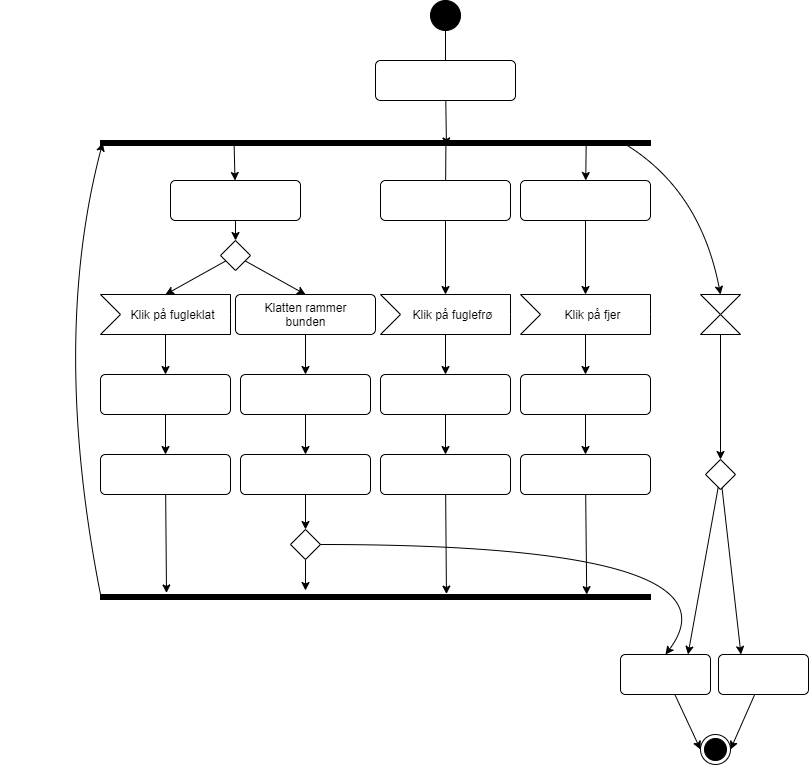

The diagram above was exported from draw.io. Its source (the exported page's mxGraphModel, read from the mxfile embedded in the PNG):
<mxGraphModel dx="818" dy="666" grid="1" gridSize="10" guides="1" tooltips="1" connect="1" arrows="1" fold="1" page="1" pageScale="1" pageWidth="850" pageHeight="1100" math="0" shadow="0">
  <root>
    <mxCell id="0" />
    <mxCell id="1" parent="0" />
    <mxCell id="2" style="edgeStyle=none;html=1;fontColor=#FFFFFF;" edge="1" parent="1" source="3">
      <mxGeometry relative="1" as="geometry">
        <mxPoint x="467" y="110" as="targetPoint" />
      </mxGeometry>
    </mxCell>
    <mxCell id="3" value="" style="ellipse;fillColor=strokeColor;fontColor=#FFFFFF;" vertex="1" parent="1">
      <mxGeometry x="452" y="40" width="30" height="30" as="geometry" />
    </mxCell>
    <mxCell id="4" style="edgeStyle=none;html=1;entryX=1.091;entryY=0.371;entryDx=0;entryDy=0;entryPerimeter=0;fontColor=#FFFFFF;" edge="1" parent="1" source="5" target="7">
      <mxGeometry relative="1" as="geometry" />
    </mxCell>
    <mxCell id="5" value="Fugl flyver hen over &lt;br&gt;skærmen" style="html=1;align=center;verticalAlign=top;rounded=1;absoluteArcSize=1;arcSize=10;dashed=0;fontColor=#FFFFFF;" vertex="1" parent="1">
      <mxGeometry x="397" y="100" width="140" height="40" as="geometry" />
    </mxCell>
    <mxCell id="6" style="edgeStyle=none;html=1;entryX=0.5;entryY=0;entryDx=0;entryDy=0;fontSize=10;fontColor=#FFFFFF;startArrow=none;startFill=0;endArrow=classic;endFill=1;exitX=0.805;exitY=0.045;exitDx=0;exitDy=0;exitPerimeter=0;strokeColor=default;curved=1;" edge="1" parent="1" source="7" target="39">
      <mxGeometry relative="1" as="geometry">
        <Array as="points">
          <mxPoint x="722" y="230" />
        </Array>
      </mxGeometry>
    </mxCell>
    <mxCell id="7" value="" style="html=1;points=[];perimeter=orthogonalPerimeter;fillColor=strokeColor;direction=south;fontColor=#FFFFFF;" vertex="1" parent="1">
      <mxGeometry x="122" y="180" width="550" height="5" as="geometry" />
    </mxCell>
    <mxCell id="8" style="edgeStyle=none;html=1;entryX=0.5;entryY=0;entryDx=0;entryDy=0;fontSize=12;fontColor=#FFFFFF;startArrow=none;startFill=0;endArrow=classic;endFill=1;" edge="1" parent="1" source="9" target="16">
      <mxGeometry relative="1" as="geometry" />
    </mxCell>
    <mxCell id="9" value="&lt;font style=&quot;font-size: 12px;&quot;&gt;Klik på fugleklat&lt;/font&gt;" style="html=1;shape=mxgraph.infographic.ribbonSimple;notch1=20;notch2=0;align=center;verticalAlign=middle;fontSize=14;fontStyle=0;fillColor=#FFFFFF;flipH=0;spacingRight=0;spacingLeft=14;fontColor=#000000;" vertex="1" parent="1">
      <mxGeometry x="122" y="334" width="130" height="40" as="geometry" />
    </mxCell>
    <mxCell id="10" style="edgeStyle=none;html=1;fontColor=#FFFFFF;startArrow=none;startFill=1;endArrow=none;endFill=0;entryX=0.636;entryY=0.372;entryDx=0;entryDy=0;entryPerimeter=0;" edge="1" parent="1" source="61" target="7">
      <mxGeometry relative="1" as="geometry">
        <mxPoint x="467" y="190" as="targetPoint" />
      </mxGeometry>
    </mxCell>
    <mxCell id="11" style="edgeStyle=none;html=1;entryX=0.5;entryY=0;entryDx=0;entryDy=0;fontSize=12;fontColor=#FFFFFF;startArrow=none;startFill=0;endArrow=classic;endFill=1;" edge="1" parent="1" source="12" target="18">
      <mxGeometry relative="1" as="geometry" />
    </mxCell>
    <mxCell id="12" value="&lt;font style=&quot;font-size: 12px;&quot;&gt;Klik på fuglefrø&lt;/font&gt;" style="html=1;shape=mxgraph.infographic.ribbonSimple;notch1=20;notch2=0;align=center;verticalAlign=middle;fontSize=14;fontStyle=0;fillColor=#FFFFFF;flipH=0;spacingRight=0;spacingLeft=14;fontColor=#000000;" vertex="1" parent="1">
      <mxGeometry x="402" y="334" width="130" height="40" as="geometry" />
    </mxCell>
    <mxCell id="13" style="edgeStyle=none;html=1;entryX=0.5;entryY=0;entryDx=0;entryDy=0;fontSize=12;fontColor=#FFFFFF;startArrow=none;startFill=0;endArrow=classic;endFill=1;" edge="1" parent="1" source="14" target="20">
      <mxGeometry relative="1" as="geometry" />
    </mxCell>
    <mxCell id="14" value="&lt;font style=&quot;font-size: 12px;&quot;&gt;Klik på fjer&lt;/font&gt;" style="html=1;shape=mxgraph.infographic.ribbonSimple;notch1=20;notch2=0;align=center;verticalAlign=middle;fontSize=14;fontStyle=0;fillColor=#FFFFFF;flipH=0;spacingRight=0;spacingLeft=14;fontColor=#000000;" vertex="1" parent="1">
      <mxGeometry x="542" y="334" width="130" height="40" as="geometry" />
    </mxCell>
    <mxCell id="15" style="edgeStyle=none;html=1;entryX=0.5;entryY=0;entryDx=0;entryDy=0;fontSize=12;fontColor=#FFFFFF;startArrow=none;startFill=0;endArrow=classic;endFill=1;" edge="1" parent="1" source="16" target="22">
      <mxGeometry relative="1" as="geometry" />
    </mxCell>
    <mxCell id="16" value="&lt;font&gt;Lyd + animation&lt;br&gt;(tbd)&lt;br&gt;&lt;/font&gt;" style="html=1;align=center;verticalAlign=top;rounded=1;absoluteArcSize=1;arcSize=10;dashed=0;fontSize=12;fontColor=#FFFFFF;" vertex="1" parent="1">
      <mxGeometry x="122" y="414" width="130" height="40" as="geometry" />
    </mxCell>
    <mxCell id="17" style="edgeStyle=none;html=1;entryX=0.5;entryY=0;entryDx=0;entryDy=0;fontSize=12;fontColor=#FFFFFF;startArrow=none;startFill=0;endArrow=classic;endFill=1;" edge="1" parent="1" source="18" target="24">
      <mxGeometry relative="1" as="geometry" />
    </mxCell>
    <mxCell id="18" value="&lt;font&gt;Lyd + animation&lt;br&gt;(tbd)&lt;br&gt;&lt;/font&gt;" style="html=1;align=center;verticalAlign=top;rounded=1;absoluteArcSize=1;arcSize=10;dashed=0;fontSize=12;fontColor=#FFFFFF;" vertex="1" parent="1">
      <mxGeometry x="402" y="414" width="130" height="40" as="geometry" />
    </mxCell>
    <mxCell id="19" style="edgeStyle=none;html=1;entryX=0.5;entryY=0;entryDx=0;entryDy=0;fontSize=12;fontColor=#FFFFFF;startArrow=none;startFill=0;endArrow=classic;endFill=1;" edge="1" parent="1" source="20" target="26">
      <mxGeometry relative="1" as="geometry" />
    </mxCell>
    <mxCell id="20" value="&lt;font&gt;Lyd + animation&lt;br&gt;(tbd)&lt;br&gt;&lt;/font&gt;" style="html=1;align=center;verticalAlign=top;rounded=1;absoluteArcSize=1;arcSize=10;dashed=0;fontSize=12;fontColor=#FFFFFF;" vertex="1" parent="1">
      <mxGeometry x="542" y="414" width="130" height="40" as="geometry" />
    </mxCell>
    <mxCell id="21" style="edgeStyle=none;curved=1;html=1;entryX=-0.311;entryY=0.88;entryDx=0;entryDy=0;entryPerimeter=0;strokeColor=default;fontSize=10;fontColor=#FFFFFF;startArrow=none;startFill=0;endArrow=classic;endFill=1;" edge="1" parent="1" source="22" target="42">
      <mxGeometry relative="1" as="geometry" />
    </mxCell>
    <mxCell id="22" value="&lt;font&gt;+1 point&lt;/font&gt;" style="html=1;align=center;verticalAlign=top;rounded=1;absoluteArcSize=1;arcSize=10;dashed=0;fontSize=12;fontColor=#FFFFFF;" vertex="1" parent="1">
      <mxGeometry x="122" y="494" width="130" height="40" as="geometry" />
    </mxCell>
    <mxCell id="23" style="edgeStyle=none;curved=1;html=1;entryX=-0.089;entryY=0.371;entryDx=0;entryDy=0;entryPerimeter=0;strokeColor=default;fontSize=10;fontColor=#FFFFFF;startArrow=none;startFill=0;endArrow=classic;endFill=1;" edge="1" parent="1" source="24" target="42">
      <mxGeometry relative="1" as="geometry" />
    </mxCell>
    <mxCell id="24" value="&lt;font&gt;-1 point&lt;br&gt;(min 0)&lt;br&gt;&lt;/font&gt;" style="html=1;align=center;verticalAlign=top;rounded=1;absoluteArcSize=1;arcSize=10;dashed=0;fontSize=12;fontColor=#FFFFFF;" vertex="1" parent="1">
      <mxGeometry x="402" y="494" width="130" height="40" as="geometry" />
    </mxCell>
    <mxCell id="25" style="edgeStyle=none;curved=1;html=1;entryX=0.022;entryY=0.116;entryDx=0;entryDy=0;entryPerimeter=0;strokeColor=default;fontSize=10;fontColor=#FFFFFF;startArrow=none;startFill=0;endArrow=classic;endFill=1;" edge="1" parent="1" source="26" target="42">
      <mxGeometry relative="1" as="geometry" />
    </mxCell>
    <mxCell id="26" value="&lt;font&gt;+1 liv&lt;br&gt;(max 3)&lt;br&gt;&lt;/font&gt;" style="html=1;align=center;verticalAlign=top;rounded=1;absoluteArcSize=1;arcSize=10;dashed=0;fontSize=12;fontColor=#FFFFFF;" vertex="1" parent="1">
      <mxGeometry x="542" y="494" width="130" height="40" as="geometry" />
    </mxCell>
    <mxCell id="27" style="edgeStyle=none;html=1;entryX=1;entryY=0.757;entryDx=0;entryDy=0;entryPerimeter=0;fontSize=12;fontColor=#FFFFFF;startArrow=classic;startFill=1;endArrow=none;endFill=0;" edge="1" parent="1" source="29" target="7">
      <mxGeometry relative="1" as="geometry" />
    </mxCell>
    <mxCell id="28" style="edgeStyle=none;curved=1;html=1;entryX=0.5;entryY=0;entryDx=0;entryDy=0;strokeColor=default;fontSize=10;fontColor=#FFFFFF;startArrow=none;startFill=0;endArrow=classic;endFill=1;" edge="1" parent="1" source="29" target="57">
      <mxGeometry relative="1" as="geometry" />
    </mxCell>
    <mxCell id="29" value="&lt;font&gt;Fugleklat falder ned&lt;/font&gt;" style="html=1;align=center;verticalAlign=top;rounded=1;absoluteArcSize=1;arcSize=10;dashed=0;fontSize=12;fontColor=#FFFFFF;" vertex="1" parent="1">
      <mxGeometry x="192" y="220" width="130" height="40" as="geometry" />
    </mxCell>
    <mxCell id="30" style="edgeStyle=none;html=1;fontSize=10;fontColor=#FFFFFF;startArrow=none;startFill=0;endArrow=classic;endFill=1;" edge="1" parent="1" target="35">
      <mxGeometry relative="1" as="geometry">
        <mxPoint x="327" y="374" as="sourcePoint" />
      </mxGeometry>
    </mxCell>
    <mxCell id="32" style="edgeStyle=none;html=1;entryX=0.5;entryY=0;entryDx=0;entryDy=0;fontSize=10;fontColor=#FFFFFF;startArrow=none;startFill=0;endArrow=classic;endFill=1;" edge="1" parent="1" source="33" target="37">
      <mxGeometry relative="1" as="geometry" />
    </mxCell>
    <mxCell id="33" value="&lt;font&gt;-1 liv&lt;/font&gt;" style="html=1;align=center;verticalAlign=top;rounded=1;absoluteArcSize=1;arcSize=10;dashed=0;fontSize=12;fontColor=#FFFFFF;" vertex="1" parent="1">
      <mxGeometry x="262" y="494" width="130" height="40" as="geometry" />
    </mxCell>
    <mxCell id="34" style="edgeStyle=none;html=1;entryX=0.5;entryY=0;entryDx=0;entryDy=0;fontSize=10;fontColor=#FFFFFF;startArrow=none;startFill=0;endArrow=classic;endFill=1;" edge="1" parent="1" source="35" target="33">
      <mxGeometry relative="1" as="geometry" />
    </mxCell>
    <mxCell id="35" value="&lt;font style=&quot;font-size: 8px;&quot;&gt;Klat lyd &lt;br&gt;Skifter sprite som bliver liggedne&lt;br&gt;&lt;/font&gt;" style="html=1;align=center;verticalAlign=top;rounded=1;absoluteArcSize=1;arcSize=10;dashed=0;fontSize=12;fontColor=#FFFFFF;" vertex="1" parent="1">
      <mxGeometry x="262" y="414" width="130" height="40" as="geometry" />
    </mxCell>
    <mxCell id="36" style="edgeStyle=none;curved=1;html=1;entryX=0.5;entryY=0;entryDx=0;entryDy=0;strokeColor=default;fontSize=10;fontColor=#FFFFFF;startArrow=none;startFill=0;endArrow=classic;endFill=1;" edge="1" parent="1" source="37" target="45">
      <mxGeometry relative="1" as="geometry">
        <Array as="points">
          <mxPoint x="770" y="584" />
        </Array>
      </mxGeometry>
    </mxCell>
    <mxCell id="67" style="edgeStyle=none;html=1;" edge="1" parent="1" source="37">
      <mxGeometry relative="1" as="geometry">
        <mxPoint x="327" y="630" as="targetPoint" />
      </mxGeometry>
    </mxCell>
    <mxCell id="37" value="" style="rhombus;fontSize=10;fontColor=#FFFFFF;" vertex="1" parent="1">
      <mxGeometry x="312" y="569" width="30" height="30" as="geometry" />
    </mxCell>
    <mxCell id="38" style="edgeStyle=none;curved=1;html=1;entryX=0.5;entryY=0;entryDx=0;entryDy=0;strokeColor=default;fontSize=10;fontColor=#FFFFFF;startArrow=none;startFill=0;endArrow=classic;endFill=1;" edge="1" parent="1" source="39" target="49">
      <mxGeometry relative="1" as="geometry" />
    </mxCell>
    <mxCell id="39" value="" style="shape=collate;whiteSpace=wrap;html=1;fontSize=10;fontColor=#FFFFFF;" vertex="1" parent="1">
      <mxGeometry x="722" y="334" width="40" height="40" as="geometry" />
    </mxCell>
    <mxCell id="40" value="30 sekunder" style="text;html=1;strokeColor=none;fillColor=none;align=center;verticalAlign=middle;whiteSpace=wrap;rounded=0;fontSize=10;fontColor=#FFFFFF;" vertex="1" parent="1">
      <mxGeometry x="762" y="339" width="60" height="30" as="geometry" />
    </mxCell>
    <mxCell id="41" style="edgeStyle=none;curved=1;html=1;entryX=0.467;entryY=0.996;entryDx=0;entryDy=0;entryPerimeter=0;strokeColor=default;fontSize=10;fontColor=#FFFFFF;startArrow=none;startFill=0;endArrow=classic;endFill=1;" edge="1" parent="1" source="42" target="7">
      <mxGeometry relative="1" as="geometry">
        <Array as="points">
          <mxPoint x="72" y="380" />
        </Array>
      </mxGeometry>
    </mxCell>
    <mxCell id="42" value="" style="html=1;points=[];perimeter=orthogonalPerimeter;fillColor=strokeColor;direction=south;fontColor=#FFFFFF;" vertex="1" parent="1">
      <mxGeometry x="122" y="634" width="550" height="5" as="geometry" />
    </mxCell>
    <mxCell id="43" value="Timer er ikke gået&amp;nbsp;" style="text;html=1;strokeColor=none;fillColor=none;align=center;verticalAlign=middle;whiteSpace=wrap;rounded=0;fontSize=10;fontColor=#FFFFFF;" vertex="1" parent="1">
      <mxGeometry x="22" y="385" width="60" height="30" as="geometry" />
    </mxCell>
    <mxCell id="44" style="edgeStyle=none;curved=1;html=1;entryX=0;entryY=0.5;entryDx=0;entryDy=0;strokeColor=default;fontSize=10;fontColor=#FFFFFF;startArrow=none;startFill=0;endArrow=classic;endFill=1;" edge="1" parent="1" source="45" target="54">
      <mxGeometry relative="1" as="geometry" />
    </mxCell>
    <mxCell id="45" value="Game over" style="html=1;align=center;verticalAlign=top;rounded=1;absoluteArcSize=1;arcSize=10;dashed=0;fontSize=10;fontColor=#FFFFFF;" vertex="1" parent="1">
      <mxGeometry x="642" y="694" width="90" height="40" as="geometry" />
    </mxCell>
    <mxCell id="46" value="[0 liv]" style="text;html=1;strokeColor=none;fillColor=none;align=center;verticalAlign=middle;whiteSpace=wrap;rounded=0;fontSize=10;fontColor=#FFFFFF;" vertex="1" parent="1">
      <mxGeometry x="352" y="559" width="60" height="30" as="geometry" />
    </mxCell>
    <mxCell id="47" style="edgeStyle=none;curved=1;html=1;entryX=0.75;entryY=0;entryDx=0;entryDy=0;strokeColor=default;fontSize=10;fontColor=#FFFFFF;startArrow=none;startFill=0;endArrow=classic;endFill=1;" edge="1" parent="1" source="49" target="45">
      <mxGeometry relative="1" as="geometry" />
    </mxCell>
    <mxCell id="48" style="edgeStyle=none;curved=1;html=1;entryX=0.25;entryY=0;entryDx=0;entryDy=0;strokeColor=default;fontSize=10;fontColor=#FFFFFF;startArrow=none;startFill=0;endArrow=classic;endFill=1;" edge="1" parent="1" source="49" target="51">
      <mxGeometry relative="1" as="geometry" />
    </mxCell>
    <mxCell id="49" value="" style="rhombus;fontSize=10;fontColor=#FFFFFF;" vertex="1" parent="1">
      <mxGeometry x="727" y="499" width="30" height="30" as="geometry" />
    </mxCell>
    <mxCell id="50" style="edgeStyle=none;curved=1;html=1;entryX=1;entryY=0.5;entryDx=0;entryDy=0;strokeColor=default;fontSize=10;fontColor=#FFFFFF;startArrow=none;startFill=0;endArrow=classic;endFill=1;" edge="1" parent="1" source="51" target="54">
      <mxGeometry relative="1" as="geometry" />
    </mxCell>
    <mxCell id="51" value="Victory" style="html=1;align=center;verticalAlign=top;rounded=1;absoluteArcSize=1;arcSize=10;dashed=0;fontSize=10;fontColor=#FFFFFF;" vertex="1" parent="1">
      <mxGeometry x="740" y="694" width="90" height="40" as="geometry" />
    </mxCell>
    <mxCell id="52" value="[&amp;lt;30 point]" style="text;html=1;strokeColor=none;fillColor=none;align=center;verticalAlign=middle;whiteSpace=wrap;rounded=0;fontSize=10;fontColor=#FFFFFF;" vertex="1" parent="1">
      <mxGeometry x="672" y="534" width="60" height="30" as="geometry" />
    </mxCell>
    <mxCell id="53" value="[&amp;gt;=30 point]" style="text;html=1;strokeColor=none;fillColor=none;align=center;verticalAlign=middle;whiteSpace=wrap;rounded=0;fontSize=10;fontColor=#FFFFFF;" vertex="1" parent="1">
      <mxGeometry x="754" y="534" width="60" height="30" as="geometry" />
    </mxCell>
    <mxCell id="54" value="" style="ellipse;html=1;shape=endState;fillColor=strokeColor;fontSize=10;fontColor=#FFFFFF;" vertex="1" parent="1">
      <mxGeometry x="722" y="774" width="30" height="30" as="geometry" />
    </mxCell>
    <mxCell id="55" style="edgeStyle=none;curved=1;html=1;entryX=0;entryY=0;entryDx=65;entryDy=0;entryPerimeter=0;strokeColor=default;fontSize=10;fontColor=#FFFFFF;startArrow=none;startFill=0;endArrow=classic;endFill=1;" edge="1" parent="1" source="57" target="9">
      <mxGeometry relative="1" as="geometry" />
    </mxCell>
    <mxCell id="56" style="edgeStyle=none;curved=1;html=1;entryX=0;entryY=0;entryDx=65;entryDy=0;entryPerimeter=0;strokeColor=default;fontSize=10;fontColor=#FFFFFF;startArrow=none;startFill=0;endArrow=classic;endFill=1;" edge="1" parent="1" source="57">
      <mxGeometry relative="1" as="geometry">
        <mxPoint x="327" y="334" as="targetPoint" />
      </mxGeometry>
    </mxCell>
    <mxCell id="57" value="" style="rhombus;fontSize=10;fontColor=#FFFFFF;" vertex="1" parent="1">
      <mxGeometry x="242" y="280" width="30" height="30" as="geometry" />
    </mxCell>
    <mxCell id="58" value="[klik]" style="text;html=1;strokeColor=none;fillColor=none;align=center;verticalAlign=middle;whiteSpace=wrap;rounded=0;fontSize=10;fontColor=#FFFFFF;" vertex="1" parent="1">
      <mxGeometry x="182" y="290" width="60" height="30" as="geometry" />
    </mxCell>
    <mxCell id="59" value="[klat rammer bunden]" style="text;html=1;strokeColor=none;fillColor=none;align=center;verticalAlign=middle;whiteSpace=wrap;rounded=0;fontSize=10;fontColor=#FFFFFF;" vertex="1" parent="1">
      <mxGeometry x="282" y="290" width="60" height="30" as="geometry" />
    </mxCell>
    <mxCell id="60" value="" style="edgeStyle=none;html=1;fontColor=#FFFFFF;startArrow=classic;startFill=1;endArrow=none;endFill=0;entryX=0.5;entryY=1;entryDx=0;entryDy=0;" edge="1" parent="1" source="12" target="61">
      <mxGeometry relative="1" as="geometry">
        <mxPoint x="467.4" y="183.18" as="targetPoint" />
        <mxPoint x="467.0392503189089" y="367" as="sourcePoint" />
      </mxGeometry>
    </mxCell>
    <mxCell id="61" value="&lt;font&gt;Fuglefrø falder ned&lt;/font&gt;" style="html=1;align=center;verticalAlign=top;rounded=1;absoluteArcSize=1;arcSize=10;dashed=0;fontSize=12;fontColor=#FFFFFF;" vertex="1" parent="1">
      <mxGeometry x="402" y="220" width="130" height="40" as="geometry" />
    </mxCell>
    <mxCell id="62" style="edgeStyle=none;curved=1;html=1;entryX=0;entryY=0;entryDx=65;entryDy=0;entryPerimeter=0;strokeColor=default;fontSize=10;fontColor=#FFFFFF;startArrow=none;startFill=0;endArrow=classic;endFill=1;" edge="1" parent="1" source="64" target="14">
      <mxGeometry relative="1" as="geometry" />
    </mxCell>
    <mxCell id="63" style="edgeStyle=none;curved=1;html=1;entryX=1.122;entryY=0.117;entryDx=0;entryDy=0;entryPerimeter=0;strokeColor=default;fontSize=10;fontColor=#FFFFFF;startArrow=classic;startFill=1;endArrow=none;endFill=0;" edge="1" parent="1" source="64" target="7">
      <mxGeometry relative="1" as="geometry" />
    </mxCell>
    <mxCell id="64" value="&lt;font&gt;Fjer falder ned&lt;/font&gt;" style="html=1;align=center;verticalAlign=top;rounded=1;absoluteArcSize=1;arcSize=10;dashed=0;fontSize=12;fontColor=#FFFFFF;" vertex="1" parent="1">
      <mxGeometry x="542" y="220" width="130" height="40" as="geometry" />
    </mxCell>
    <mxCell id="68" value="[&amp;gt;0 liv]" style="text;html=1;strokeColor=none;fillColor=none;align=center;verticalAlign=middle;whiteSpace=wrap;rounded=0;fontSize=10;fontColor=#FFFFFF;" vertex="1" parent="1">
      <mxGeometry x="272" y="589" width="60" height="30" as="geometry" />
    </mxCell>
    <mxCell id="70" value="&lt;span style=&quot;font-size: 12px;&quot;&gt;Klatten rammer &lt;br&gt;bunden&lt;/span&gt;" style="html=1;align=center;verticalAlign=top;rounded=1;absoluteArcSize=1;arcSize=10;dashed=0;fontSize=8;" vertex="1" parent="1">
      <mxGeometry x="257" y="334" width="140" height="40" as="geometry" />
    </mxCell>
  </root>
</mxGraphModel>